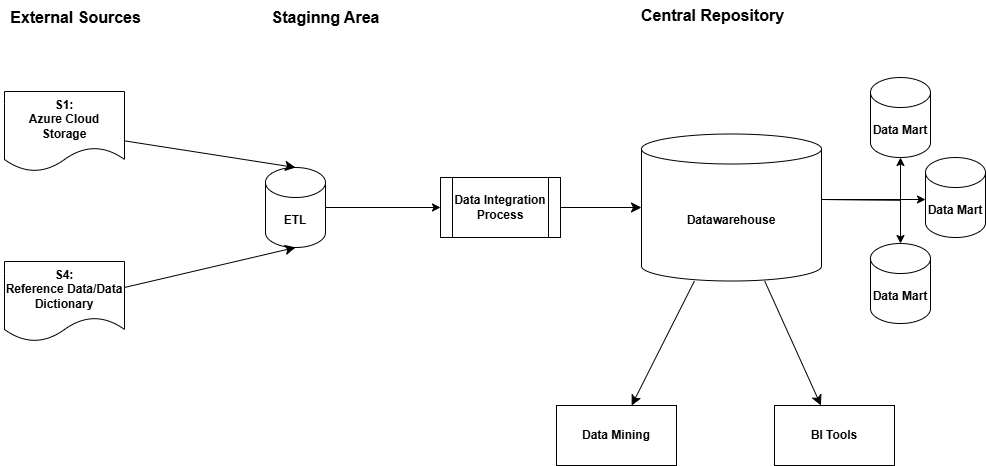

The diagram above was exported from draw.io. Its source (the exported page's mxGraphModel, read from the mxfile embedded in the PNG):
<mxGraphModel dx="1232" dy="2000" grid="0" gridSize="10" guides="1" tooltips="1" connect="1" arrows="1" fold="1" page="0" pageScale="1" pageWidth="850" pageHeight="1100" math="0" shadow="0">
  <root>
    <mxCell id="0" />
    <mxCell id="1" parent="0" />
    <mxCell id="Hw-7dPhotKEOWuwTYIeL-2" value="&lt;b&gt;S4:&lt;/b&gt;&lt;div&gt;&lt;b&gt;Reference Data/Data Dictionary&lt;/b&gt;&lt;/div&gt;" style="shape=document;whiteSpace=wrap;html=1;boundedLbl=1;" vertex="1" parent="1">
      <mxGeometry x="92" y="-216" width="120" height="80" as="geometry" />
    </mxCell>
    <mxCell id="Hw-7dPhotKEOWuwTYIeL-5" value="&lt;b&gt;S1:&lt;/b&gt;&lt;div&gt;&lt;b&gt;Azure Cloud Storage&lt;/b&gt;&lt;/div&gt;" style="shape=document;whiteSpace=wrap;html=1;boundedLbl=1;" vertex="1" parent="1">
      <mxGeometry x="92" y="-386" width="120" height="80" as="geometry" />
    </mxCell>
    <mxCell id="Hw-7dPhotKEOWuwTYIeL-6" value="" style="edgeStyle=orthogonalEdgeStyle;rounded=0;orthogonalLoop=1;jettySize=auto;html=1;" edge="1" parent="1" source="Hw-7dPhotKEOWuwTYIeL-7" target="Hw-7dPhotKEOWuwTYIeL-12">
      <mxGeometry relative="1" as="geometry" />
    </mxCell>
    <mxCell id="Hw-7dPhotKEOWuwTYIeL-7" value="&lt;b&gt;ETL&lt;/b&gt;" style="shape=cylinder3;whiteSpace=wrap;html=1;boundedLbl=1;backgroundOutline=1;size=15;" vertex="1" parent="1">
      <mxGeometry x="353" y="-310" width="60" height="80" as="geometry" />
    </mxCell>
    <mxCell id="Hw-7dPhotKEOWuwTYIeL-12" value="&lt;b&gt;Data Integration Process&lt;/b&gt;" style="shape=process;whiteSpace=wrap;html=1;backgroundOutline=1;" vertex="1" parent="1">
      <mxGeometry x="528" y="-300" width="120" height="60" as="geometry" />
    </mxCell>
    <mxCell id="Hw-7dPhotKEOWuwTYIeL-14" value="" style="edgeStyle=orthogonalEdgeStyle;rounded=0;orthogonalLoop=1;jettySize=auto;html=1;" edge="1" parent="1" target="Hw-7dPhotKEOWuwTYIeL-18">
      <mxGeometry relative="1" as="geometry">
        <mxPoint x="909" y="-278" as="sourcePoint" />
      </mxGeometry>
    </mxCell>
    <mxCell id="Hw-7dPhotKEOWuwTYIeL-15" value="" style="edgeStyle=orthogonalEdgeStyle;rounded=0;orthogonalLoop=1;jettySize=auto;html=1;" edge="1" parent="1" target="Hw-7dPhotKEOWuwTYIeL-19">
      <mxGeometry relative="1" as="geometry">
        <mxPoint x="909" y="-278" as="sourcePoint" />
      </mxGeometry>
    </mxCell>
    <mxCell id="Hw-7dPhotKEOWuwTYIeL-16" value="" style="edgeStyle=orthogonalEdgeStyle;rounded=0;orthogonalLoop=1;jettySize=auto;html=1;" edge="1" parent="1" target="Hw-7dPhotKEOWuwTYIeL-20">
      <mxGeometry relative="1" as="geometry">
        <mxPoint x="909" y="-278" as="sourcePoint" />
        <Array as="points">
          <mxPoint x="1008" y="-277" />
        </Array>
      </mxGeometry>
    </mxCell>
    <mxCell id="yLL28mx8SsM6TScwF6pa-10" value="" style="edgeStyle=none;curved=1;rounded=0;orthogonalLoop=1;jettySize=auto;html=1;fontSize=12;startSize=8;endSize=8;" edge="1" parent="1" source="Hw-7dPhotKEOWuwTYIeL-17" target="yLL28mx8SsM6TScwF6pa-9">
      <mxGeometry relative="1" as="geometry" />
    </mxCell>
    <mxCell id="yLL28mx8SsM6TScwF6pa-16" value="" style="edgeStyle=none;curved=1;rounded=0;orthogonalLoop=1;jettySize=auto;html=1;fontSize=12;startSize=8;endSize=8;" edge="1" parent="1" source="Hw-7dPhotKEOWuwTYIeL-17" target="yLL28mx8SsM6TScwF6pa-15">
      <mxGeometry relative="1" as="geometry" />
    </mxCell>
    <mxCell id="Hw-7dPhotKEOWuwTYIeL-17" value="&lt;b&gt;Datawarehouse&lt;/b&gt;" style="shape=cylinder3;whiteSpace=wrap;html=1;boundedLbl=1;backgroundOutline=1;size=15;" vertex="1" parent="1">
      <mxGeometry x="729" y="-343.5" width="180" height="147" as="geometry" />
    </mxCell>
    <mxCell id="Hw-7dPhotKEOWuwTYIeL-18" value="&lt;b&gt;Data Mart&lt;/b&gt;" style="shape=cylinder3;whiteSpace=wrap;html=1;boundedLbl=1;backgroundOutline=1;size=15;" vertex="1" parent="1">
      <mxGeometry x="958" y="-400" width="60" height="80" as="geometry" />
    </mxCell>
    <mxCell id="Hw-7dPhotKEOWuwTYIeL-19" value="&lt;b&gt;Data Mart&lt;/b&gt;" style="shape=cylinder3;whiteSpace=wrap;html=1;boundedLbl=1;backgroundOutline=1;size=15;" vertex="1" parent="1">
      <mxGeometry x="958" y="-234" width="60" height="80" as="geometry" />
    </mxCell>
    <mxCell id="Hw-7dPhotKEOWuwTYIeL-20" value="&lt;b&gt;Data Mart&lt;/b&gt;" style="shape=cylinder3;whiteSpace=wrap;html=1;boundedLbl=1;backgroundOutline=1;size=15;" vertex="1" parent="1">
      <mxGeometry x="1013" y="-320" width="60" height="80" as="geometry" />
    </mxCell>
    <mxCell id="Hw-7dPhotKEOWuwTYIeL-44" style="edgeStyle=none;curved=1;rounded=0;orthogonalLoop=1;jettySize=auto;html=1;entryX=0;entryY=0.5;entryDx=0;entryDy=0;entryPerimeter=0;fontSize=12;startSize=8;endSize=8;" edge="1" parent="1" source="Hw-7dPhotKEOWuwTYIeL-12" target="Hw-7dPhotKEOWuwTYIeL-17">
      <mxGeometry relative="1" as="geometry" />
    </mxCell>
    <mxCell id="Hw-7dPhotKEOWuwTYIeL-45" style="edgeStyle=none;curved=1;rounded=0;orthogonalLoop=1;jettySize=auto;html=1;entryX=0.5;entryY=1;entryDx=0;entryDy=0;entryPerimeter=0;fontSize=12;startSize=8;endSize=8;" edge="1" parent="1" source="Hw-7dPhotKEOWuwTYIeL-2" target="Hw-7dPhotKEOWuwTYIeL-7">
      <mxGeometry relative="1" as="geometry" />
    </mxCell>
    <mxCell id="Hw-7dPhotKEOWuwTYIeL-46" style="edgeStyle=none;curved=1;rounded=0;orthogonalLoop=1;jettySize=auto;html=1;entryX=0.5;entryY=0;entryDx=0;entryDy=0;entryPerimeter=0;fontSize=12;startSize=8;endSize=8;" edge="1" parent="1" source="Hw-7dPhotKEOWuwTYIeL-5" target="Hw-7dPhotKEOWuwTYIeL-7">
      <mxGeometry relative="1" as="geometry" />
    </mxCell>
    <mxCell id="yLL28mx8SsM6TScwF6pa-7" value="&lt;b&gt;External Sources&lt;/b&gt;" style="text;html=1;align=center;verticalAlign=middle;resizable=0;points=[];autosize=1;strokeColor=none;fillColor=none;fontSize=16;" vertex="1" parent="1">
      <mxGeometry x="88" y="-476" width="149" height="31" as="geometry" />
    </mxCell>
    <mxCell id="yLL28mx8SsM6TScwF6pa-8" value="&lt;b&gt;Staginng Area&lt;/b&gt;" style="text;html=1;align=center;verticalAlign=middle;resizable=0;points=[];autosize=1;strokeColor=none;fillColor=none;fontSize=16;" vertex="1" parent="1">
      <mxGeometry x="350" y="-476" width="126" height="31" as="geometry" />
    </mxCell>
    <mxCell id="yLL28mx8SsM6TScwF6pa-9" value="&lt;b&gt;Data Mining&lt;/b&gt;" style="whiteSpace=wrap;html=1;" vertex="1" parent="1">
      <mxGeometry x="644" y="-72" width="120" height="60" as="geometry" />
    </mxCell>
    <mxCell id="yLL28mx8SsM6TScwF6pa-11" value="&lt;b&gt;Central Repository&lt;/b&gt;" style="text;html=1;align=center;verticalAlign=middle;resizable=0;points=[];autosize=1;strokeColor=none;fillColor=none;fontSize=16;" vertex="1" parent="1">
      <mxGeometry x="719.5" y="-477.5" width="161" height="31" as="geometry" />
    </mxCell>
    <mxCell id="yLL28mx8SsM6TScwF6pa-15" value="&lt;b&gt;BI Tools&lt;/b&gt;" style="whiteSpace=wrap;html=1;" vertex="1" parent="1">
      <mxGeometry x="862" y="-72" width="120" height="60" as="geometry" />
    </mxCell>
  </root>
</mxGraphModel>